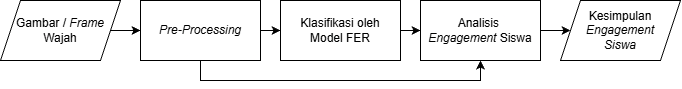

The diagram above was exported from draw.io. Its source (the exported page's mxGraphModel, read from the mxfile embedded in the PNG):
<mxGraphModel dx="873" dy="452" grid="1" gridSize="10" guides="1" tooltips="1" connect="1" arrows="1" fold="1" page="1" pageScale="1" pageWidth="850" pageHeight="1100" math="0" shadow="0">
  <root>
    <mxCell id="0" />
    <mxCell id="1" parent="0" />
    <mxCell id="bYPOnADGz5oRK04EhOpB-3" value="" style="edgeStyle=orthogonalEdgeStyle;rounded=0;orthogonalLoop=1;jettySize=auto;html=1;" parent="1" target="cRw8HZgGg8e4tQZzY_dO-2" edge="1">
      <mxGeometry relative="1" as="geometry">
        <mxPoint x="160" y="149.9999999999999" as="sourcePoint" />
      </mxGeometry>
    </mxCell>
    <mxCell id="bYPOnADGz5oRK04EhOpB-4" value="" style="edgeStyle=orthogonalEdgeStyle;rounded=0;orthogonalLoop=1;jettySize=auto;html=1;" parent="1" source="cRw8HZgGg8e4tQZzY_dO-2" target="cRw8HZgGg8e4tQZzY_dO-3" edge="1">
      <mxGeometry relative="1" as="geometry" />
    </mxCell>
    <mxCell id="QA8GG3A0eHVXxwn2ZbVv-1" style="edgeStyle=orthogonalEdgeStyle;rounded=0;orthogonalLoop=1;jettySize=auto;html=1;exitX=0.5;exitY=1;exitDx=0;exitDy=0;entryX=0.5;entryY=1;entryDx=0;entryDy=0;" parent="1" source="cRw8HZgGg8e4tQZzY_dO-2" target="bYPOnADGz5oRK04EhOpB-1" edge="1">
      <mxGeometry relative="1" as="geometry" />
    </mxCell>
    <mxCell id="cRw8HZgGg8e4tQZzY_dO-2" value="&lt;i&gt;Pre-Processing&lt;/i&gt;" style="rounded=0;whiteSpace=wrap;html=1;" parent="1" vertex="1">
      <mxGeometry x="180" y="120" width="120" height="60" as="geometry" />
    </mxCell>
    <mxCell id="bYPOnADGz5oRK04EhOpB-5" value="" style="edgeStyle=orthogonalEdgeStyle;rounded=0;orthogonalLoop=1;jettySize=auto;html=1;" parent="1" source="cRw8HZgGg8e4tQZzY_dO-3" target="bYPOnADGz5oRK04EhOpB-1" edge="1">
      <mxGeometry relative="1" as="geometry" />
    </mxCell>
    <mxCell id="cRw8HZgGg8e4tQZzY_dO-3" value="Klasifikasi oleh&lt;div&gt;Model FER&lt;/div&gt;" style="rounded=0;whiteSpace=wrap;html=1;" parent="1" vertex="1">
      <mxGeometry x="320" y="120" width="120" height="60" as="geometry" />
    </mxCell>
    <mxCell id="bYPOnADGz5oRK04EhOpB-6" value="" style="edgeStyle=orthogonalEdgeStyle;rounded=0;orthogonalLoop=1;jettySize=auto;html=1;" parent="1" source="bYPOnADGz5oRK04EhOpB-1" target="J-oCNK13idQc0VMxxo6d-3" edge="1">
      <mxGeometry relative="1" as="geometry">
        <mxPoint x="600" y="149.9999999999999" as="targetPoint" />
      </mxGeometry>
    </mxCell>
    <mxCell id="bYPOnADGz5oRK04EhOpB-1" value="Analisis&amp;nbsp;&lt;div&gt;&lt;i&gt;Engagement &lt;/i&gt;Siswa&lt;/div&gt;" style="rounded=0;whiteSpace=wrap;html=1;" parent="1" vertex="1">
      <mxGeometry x="460" y="120" width="120" height="60" as="geometry" />
    </mxCell>
    <mxCell id="J-oCNK13idQc0VMxxo6d-2" value="" style="edgeStyle=orthogonalEdgeStyle;rounded=0;orthogonalLoop=1;jettySize=auto;html=1;" edge="1" parent="1" source="J-oCNK13idQc0VMxxo6d-1" target="cRw8HZgGg8e4tQZzY_dO-2">
      <mxGeometry relative="1" as="geometry" />
    </mxCell>
    <mxCell id="J-oCNK13idQc0VMxxo6d-1" value="Gambar /&amp;nbsp;&lt;i&gt;Frame&lt;/i&gt;&lt;div&gt;Wajah&lt;/div&gt;" style="shape=parallelogram;perimeter=parallelogramPerimeter;whiteSpace=wrap;html=1;fixedSize=1;" vertex="1" parent="1">
      <mxGeometry x="40" y="120" width="120" height="60" as="geometry" />
    </mxCell>
    <mxCell id="J-oCNK13idQc0VMxxo6d-3" value="Kesimpulan&lt;div&gt;&lt;i&gt;Engagement&lt;/i&gt;&lt;/div&gt;&lt;div&gt;&lt;i&gt;Siswa&lt;/i&gt;&lt;/div&gt;" style="shape=parallelogram;perimeter=parallelogramPerimeter;whiteSpace=wrap;html=1;fixedSize=1;" vertex="1" parent="1">
      <mxGeometry x="600" y="120" width="120" height="60" as="geometry" />
    </mxCell>
  </root>
</mxGraphModel>